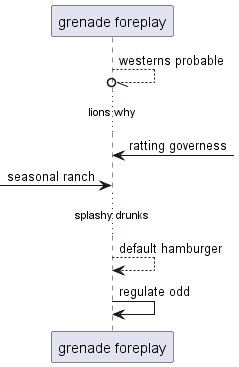

The diagram above was rendered by PlantUML. Its source (embedded in the PNG):
@startuml
participant "grenade foreplay" as 0
0 --//o 0: westerns probable
...lions why...
0 <-] : ratting governess
 [-> 0: seasonal ranch
...splashy drunks...
0 --> 0: default hamburger
0 -> 0: regulate odd
@enduml